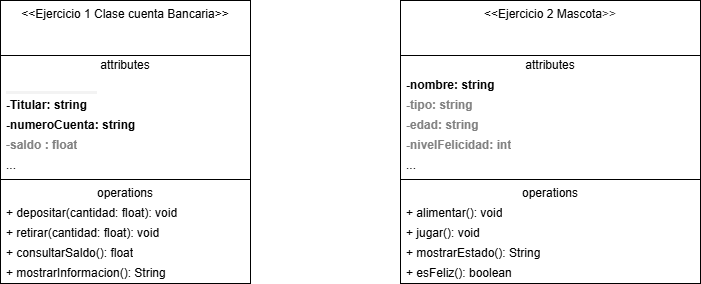

The diagram above was exported from draw.io. Its source (the exported page's mxGraphModel, read from the mxfile embedded in the PNG):
<mxGraphModel dx="1426" dy="873" grid="1" gridSize="10" guides="1" tooltips="1" connect="1" arrows="1" fold="1" page="1" pageScale="1" pageWidth="850" pageHeight="1100" math="0" shadow="0">
  <root>
    <mxCell id="0" />
    <mxCell id="1" parent="0" />
    <mxCell id="2" value="&amp;lt;&amp;lt;Ejercicio 1 Clase cuenta Bancaria&amp;gt;&amp;gt;&lt;div&gt;&lt;br/&gt;&lt;/div&gt;" style="swimlane;fontStyle=0;align=center;verticalAlign=top;childLayout=stackLayout;horizontal=1;startSize=55;horizontalStack=0;resizeParent=1;resizeParentMax=0;resizeLast=0;collapsible=0;marginBottom=0;html=1;whiteSpace=wrap;" parent="1" vertex="1">
      <mxGeometry x="80" y="100" width="250" height="283" as="geometry" />
    </mxCell>
    <mxCell id="3" value="attributes" style="text;html=1;strokeColor=none;fillColor=none;align=center;verticalAlign=middle;spacingLeft=4;spacingRight=4;overflow=hidden;rotatable=0;points=[[0,0.5],[1,0.5]];portConstraint=eastwest;whiteSpace=wrap;" parent="2" vertex="1">
      <mxGeometry y="55" width="250" height="20" as="geometry" />
    </mxCell>
    <mxCell id="4" value="&#10;&lt;strong style=&quot;box-sizing: border-box; font-weight: bolder; color: rgb(51, 51, 51); font-family: &amp;quot;Segoe UI&amp;quot;, Tahoma, Geneva, Verdana, sans-serif; font-size: 15px; font-style: normal; font-variant-ligatures: normal; font-variant-caps: normal; letter-spacing: normal; orphans: 2; text-align: left; text-indent: 0px; text-transform: none; widows: 2; word-spacing: 0px; -webkit-text-stroke-width: 0px; white-space: normal; background-color: rgb(243, 243, 243); text-decoration-thickness: initial; text-decoration-style: initial; text-decoration-color: initial;&quot; id=&quot;yui_3_18_1_1_1771414332960_90&quot;&gt;titular:&lt;/strong&gt;&lt;span style=&quot;color: rgb(51, 51, 51); font-family: &amp;quot;Segoe UI&amp;quot;, Tahoma, Geneva, Verdana, sans-serif; font-size: 15px; font-style: normal; font-variant-ligatures: normal; font-variant-caps: normal; font-weight: 400; letter-spacing: normal; orphans: 2; text-align: left; text-indent: 0px; text-transform: none; widows: 2; word-spacing: 0px; -webkit-text-stroke-width: 0px; white-space: normal; background-color: rgb(243, 243, 243); text-decoration-thickness: initial; text-decoration-style: initial; text-decoration-color: initial; display: inline !important; float: none;&quot;&gt;&lt;span&gt;&amp;nbsp;&lt;/span&gt;String&lt;/span&gt;&#10;&#10;" style="text;html=1;strokeColor=none;fillColor=none;align=left;verticalAlign=middle;spacingLeft=4;spacingRight=4;overflow=hidden;rotatable=0;points=[[0,0.5],[1,0.5]];portConstraint=eastwest;whiteSpace=wrap;" parent="2" vertex="1">
      <mxGeometry y="75" width="250" height="20" as="geometry" />
    </mxCell>
    <mxCell id="18" value="&lt;b&gt;-Titular: string&lt;/b&gt;" style="text;html=1;strokeColor=none;fillColor=none;align=left;verticalAlign=middle;spacingLeft=4;spacingRight=4;overflow=hidden;rotatable=0;points=[[0,0.5],[1,0.5]];portConstraint=eastwest;whiteSpace=wrap;" parent="2" vertex="1">
      <mxGeometry y="95" width="250" height="20" as="geometry" />
    </mxCell>
    <mxCell id="19" value="&lt;b&gt;-numeroCuenta: string&lt;/b&gt;" style="text;html=1;strokeColor=none;fillColor=none;align=left;verticalAlign=middle;spacingLeft=4;spacingRight=4;overflow=hidden;rotatable=0;points=[[0,0.5],[1,0.5]];portConstraint=eastwest;whiteSpace=wrap;" parent="2" vertex="1">
      <mxGeometry y="115" width="250" height="20" as="geometry" />
    </mxCell>
    <mxCell id="5" value="-&lt;b&gt;saldo : float&lt;/b&gt;" style="text;html=1;strokeColor=none;fillColor=none;align=left;verticalAlign=middle;spacingLeft=4;spacingRight=4;overflow=hidden;rotatable=0;points=[[0,0.5],[1,0.5]];portConstraint=eastwest;fontColor=#808080;whiteSpace=wrap;" parent="2" vertex="1">
      <mxGeometry y="135" width="250" height="20" as="geometry" />
    </mxCell>
    <mxCell id="6" value="..." style="text;html=1;strokeColor=none;fillColor=none;align=left;verticalAlign=middle;spacingLeft=4;spacingRight=4;overflow=hidden;rotatable=0;points=[[0,0.5],[1,0.5]];portConstraint=eastwest;whiteSpace=wrap;" parent="2" vertex="1">
      <mxGeometry y="155" width="250" height="20" as="geometry" />
    </mxCell>
    <mxCell id="7" value="" style="line;strokeWidth=1;fillColor=none;align=left;verticalAlign=middle;spacingTop=-1;spacingLeft=3;spacingRight=3;rotatable=0;labelPosition=right;points=[];portConstraint=eastwest;" parent="2" vertex="1">
      <mxGeometry y="175" width="250" height="8" as="geometry" />
    </mxCell>
    <mxCell id="8" value="operations" style="text;html=1;strokeColor=none;fillColor=none;align=center;verticalAlign=middle;spacingLeft=4;spacingRight=4;overflow=hidden;rotatable=0;points=[[0,0.5],[1,0.5]];portConstraint=eastwest;whiteSpace=wrap;" parent="2" vertex="1">
      <mxGeometry y="183" width="250" height="20" as="geometry" />
    </mxCell>
    <mxCell id="9" value="+ depositar(cantidad: float): void " style="text;html=1;strokeColor=none;fillColor=none;align=left;verticalAlign=middle;spacingLeft=4;spacingRight=4;overflow=hidden;rotatable=0;points=[[0,0.5],[1,0.5]];portConstraint=eastwest;whiteSpace=wrap;" parent="2" vertex="1">
      <mxGeometry y="203" width="250" height="20" as="geometry" />
    </mxCell>
    <mxCell id="23" value="+ retirar(cantidad: float): void" style="text;html=1;strokeColor=none;fillColor=none;align=left;verticalAlign=middle;spacingLeft=4;spacingRight=4;overflow=hidden;rotatable=0;points=[[0,0.5],[1,0.5]];portConstraint=eastwest;whiteSpace=wrap;" parent="2" vertex="1">
      <mxGeometry y="223" width="250" height="20" as="geometry" />
    </mxCell>
    <mxCell id="24" value="+ consultarSaldo(): float" style="text;html=1;strokeColor=none;fillColor=none;align=left;verticalAlign=middle;spacingLeft=4;spacingRight=4;overflow=hidden;rotatable=0;points=[[0,0.5],[1,0.5]];portConstraint=eastwest;whiteSpace=wrap;" parent="2" vertex="1">
      <mxGeometry y="243" width="250" height="20" as="geometry" />
    </mxCell>
    <mxCell id="22" value="+ mostrarInformacion(): String " style="text;html=1;strokeColor=none;fillColor=none;align=left;verticalAlign=middle;spacingLeft=4;spacingRight=4;overflow=hidden;rotatable=0;points=[[0,0.5],[1,0.5]];portConstraint=eastwest;whiteSpace=wrap;" parent="2" vertex="1">
      <mxGeometry y="263" width="250" height="20" as="geometry" />
    </mxCell>
    <mxCell id="10" value="&amp;lt;&amp;lt;Ejercicio 2 Mascota&lt;span style=&quot;color: rgb(63, 63, 63); background-color: transparent;&quot;&gt;&amp;gt;&amp;gt;&lt;/span&gt;&lt;div&gt;&lt;br&gt;&lt;br&gt;&lt;/div&gt;" style="swimlane;fontStyle=0;align=center;verticalAlign=top;childLayout=stackLayout;horizontal=1;startSize=55;horizontalStack=0;resizeParent=1;resizeParentMax=0;resizeLast=0;collapsible=0;marginBottom=0;html=1;whiteSpace=wrap;" parent="1" vertex="1">
      <mxGeometry x="480" y="100" width="300" height="283" as="geometry" />
    </mxCell>
    <mxCell id="11" value="attributes" style="text;html=1;strokeColor=none;fillColor=none;align=center;verticalAlign=middle;spacingLeft=4;spacingRight=4;overflow=hidden;rotatable=0;points=[[0,0.5],[1,0.5]];portConstraint=eastwest;whiteSpace=wrap;" parent="10" vertex="1">
      <mxGeometry y="55" width="300" height="20" as="geometry" />
    </mxCell>
    <mxCell id="12" value="&lt;b&gt;-nombre: string&lt;/b&gt;&lt;div&gt;&lt;br&gt;&lt;/div&gt;" style="text;html=1;strokeColor=none;fillColor=none;align=left;verticalAlign=middle;spacingLeft=4;spacingRight=4;overflow=hidden;rotatable=0;points=[[0,0.5],[1,0.5]];portConstraint=eastwest;whiteSpace=wrap;" parent="10" vertex="1">
      <mxGeometry y="75" width="300" height="20" as="geometry" />
    </mxCell>
    <mxCell id="13" value="&lt;b&gt;-tipo: string&lt;/b&gt;" style="text;html=1;strokeColor=none;fillColor=none;align=left;verticalAlign=middle;spacingLeft=4;spacingRight=4;overflow=hidden;rotatable=0;points=[[0,0.5],[1,0.5]];portConstraint=eastwest;fontColor=#808080;whiteSpace=wrap;" parent="10" vertex="1">
      <mxGeometry y="95" width="300" height="20" as="geometry" />
    </mxCell>
    <mxCell id="25" value="&lt;b&gt;-edad: string&lt;/b&gt;" style="text;html=1;strokeColor=none;fillColor=none;align=left;verticalAlign=middle;spacingLeft=4;spacingRight=4;overflow=hidden;rotatable=0;points=[[0,0.5],[1,0.5]];portConstraint=eastwest;fontColor=#808080;whiteSpace=wrap;" parent="10" vertex="1">
      <mxGeometry y="115" width="300" height="20" as="geometry" />
    </mxCell>
    <mxCell id="26" value="&lt;b&gt;-nivelFelicidad: int&lt;/b&gt;" style="text;html=1;strokeColor=none;fillColor=none;align=left;verticalAlign=middle;spacingLeft=4;spacingRight=4;overflow=hidden;rotatable=0;points=[[0,0.5],[1,0.5]];portConstraint=eastwest;fontColor=#808080;whiteSpace=wrap;" parent="10" vertex="1">
      <mxGeometry y="135" width="300" height="20" as="geometry" />
    </mxCell>
    <mxCell id="14" value="..." style="text;html=1;strokeColor=none;fillColor=none;align=left;verticalAlign=middle;spacingLeft=4;spacingRight=4;overflow=hidden;rotatable=0;points=[[0,0.5],[1,0.5]];portConstraint=eastwest;whiteSpace=wrap;" parent="10" vertex="1">
      <mxGeometry y="155" width="300" height="20" as="geometry" />
    </mxCell>
    <mxCell id="15" value="" style="line;strokeWidth=1;fillColor=none;align=left;verticalAlign=middle;spacingTop=-1;spacingLeft=3;spacingRight=3;rotatable=0;labelPosition=right;points=[];portConstraint=eastwest;" parent="10" vertex="1">
      <mxGeometry y="175" width="300" height="8" as="geometry" />
    </mxCell>
    <mxCell id="16" value="operations" style="text;html=1;strokeColor=none;fillColor=none;align=center;verticalAlign=middle;spacingLeft=4;spacingRight=4;overflow=hidden;rotatable=0;points=[[0,0.5],[1,0.5]];portConstraint=eastwest;whiteSpace=wrap;" parent="10" vertex="1">
      <mxGeometry y="183" width="300" height="20" as="geometry" />
    </mxCell>
    <mxCell id="17" value="+ alimentar(): void " style="text;html=1;strokeColor=none;fillColor=none;align=left;verticalAlign=middle;spacingLeft=4;spacingRight=4;overflow=hidden;rotatable=0;points=[[0,0.5],[1,0.5]];portConstraint=eastwest;whiteSpace=wrap;" parent="10" vertex="1">
      <mxGeometry y="203" width="300" height="20" as="geometry" />
    </mxCell>
    <mxCell id="21" value="+ jugar(): void   " style="text;html=1;strokeColor=none;fillColor=none;align=left;verticalAlign=middle;spacingLeft=4;spacingRight=4;overflow=hidden;rotatable=0;points=[[0,0.5],[1,0.5]];portConstraint=eastwest;whiteSpace=wrap;" parent="10" vertex="1">
      <mxGeometry y="223" width="300" height="20" as="geometry" />
    </mxCell>
    <mxCell id="20" value="+ mostrarEstado(): String" style="text;html=1;strokeColor=none;fillColor=none;align=left;verticalAlign=middle;spacingLeft=4;spacingRight=4;overflow=hidden;rotatable=0;points=[[0,0.5],[1,0.5]];portConstraint=eastwest;whiteSpace=wrap;" parent="10" vertex="1">
      <mxGeometry y="243" width="300" height="20" as="geometry" />
    </mxCell>
    <mxCell id="27" value="+ esFeliz(): boolean" style="text;html=1;strokeColor=none;fillColor=none;align=left;verticalAlign=middle;spacingLeft=4;spacingRight=4;overflow=hidden;rotatable=0;points=[[0,0.5],[1,0.5]];portConstraint=eastwest;whiteSpace=wrap;" parent="10" vertex="1">
      <mxGeometry y="263" width="300" height="20" as="geometry" />
    </mxCell>
  </root>
</mxGraphModel>